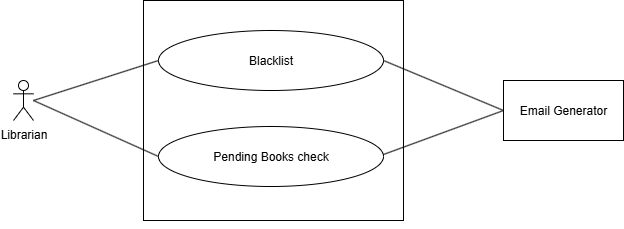

The diagram above was exported from draw.io. Its source (the exported page's mxGraphModel, read from the mxfile embedded in the PNG):
<mxGraphModel dx="872" dy="490" grid="1" gridSize="10" guides="1" tooltips="1" connect="1" arrows="1" fold="1" page="1" pageScale="1" pageWidth="850" pageHeight="1100" math="0" shadow="0">
  <root>
    <mxCell id="0" />
    <mxCell id="1" parent="0" />
    <mxCell id="1qmDRYIFRaDCcGNtNTdN-1" value="" style="rounded=0;whiteSpace=wrap;html=1;" parent="1" vertex="1">
      <mxGeometry x="780" y="150" width="260" height="220" as="geometry" />
    </mxCell>
    <mxCell id="1qmDRYIFRaDCcGNtNTdN-2" value="Blacklist" style="ellipse;whiteSpace=wrap;html=1;" parent="1" vertex="1">
      <mxGeometry x="795" y="180" width="225" height="60" as="geometry" />
    </mxCell>
    <mxCell id="1qmDRYIFRaDCcGNtNTdN-3" style="edgeStyle=orthogonalEdgeStyle;rounded=0;orthogonalLoop=1;jettySize=auto;html=1;exitX=0.5;exitY=1;exitDx=0;exitDy=0;" parent="1" source="1qmDRYIFRaDCcGNtNTdN-1" target="1qmDRYIFRaDCcGNtNTdN-1" edge="1">
      <mxGeometry relative="1" as="geometry" />
    </mxCell>
    <mxCell id="1qmDRYIFRaDCcGNtNTdN-5" value="Email Generator" style="rounded=0;whiteSpace=wrap;html=1;" parent="1" vertex="1">
      <mxGeometry x="1140" y="230" width="120" height="60" as="geometry" />
    </mxCell>
    <mxCell id="1qmDRYIFRaDCcGNtNTdN-6" value="" style="endArrow=none;html=1;rounded=0;entryX=0;entryY=0.5;entryDx=0;entryDy=0;exitX=1;exitY=0.5;exitDx=0;exitDy=0;" parent="1" source="1qmDRYIFRaDCcGNtNTdN-2" target="1qmDRYIFRaDCcGNtNTdN-5" edge="1">
      <mxGeometry width="50" height="50" relative="1" as="geometry">
        <mxPoint x="770" y="319.9999999999999" as="sourcePoint" />
        <mxPoint x="906.0000000000002" y="300" as="targetPoint" />
      </mxGeometry>
    </mxCell>
    <mxCell id="1qmDRYIFRaDCcGNtNTdN-15" value="Pending Books check" style="ellipse;whiteSpace=wrap;html=1;" parent="1" vertex="1">
      <mxGeometry x="795" y="276" width="225" height="60" as="geometry" />
    </mxCell>
    <mxCell id="1qmDRYIFRaDCcGNtNTdN-16" style="edgeStyle=orthogonalEdgeStyle;rounded=0;orthogonalLoop=1;jettySize=auto;html=1;exitX=0.5;exitY=1;exitDx=0;exitDy=0;" parent="1" source="1qmDRYIFRaDCcGNtNTdN-1" target="1qmDRYIFRaDCcGNtNTdN-1" edge="1">
      <mxGeometry relative="1" as="geometry" />
    </mxCell>
    <mxCell id="1qmDRYIFRaDCcGNtNTdN-17" value="Librarian&lt;div&gt;&lt;br&gt;&lt;/div&gt;" style="shape=umlActor;verticalLabelPosition=bottom;verticalAlign=top;html=1;outlineConnect=0;" parent="1" vertex="1">
      <mxGeometry x="650" y="230" width="20" height="40" as="geometry" />
    </mxCell>
    <mxCell id="1qmDRYIFRaDCcGNtNTdN-18" value="" style="endArrow=none;html=1;rounded=0;entryX=0;entryY=0.5;entryDx=0;entryDy=0;" parent="1" target="1qmDRYIFRaDCcGNtNTdN-15" edge="1">
      <mxGeometry width="50" height="50" relative="1" as="geometry">
        <mxPoint x="670" y="250" as="sourcePoint" />
        <mxPoint x="1000" y="380" as="targetPoint" />
      </mxGeometry>
    </mxCell>
    <mxCell id="3oLDb81JApM8WVjZ8KXm-7" value="" style="endArrow=none;html=1;rounded=0;entryX=0;entryY=0.5;entryDx=0;entryDy=0;" edge="1" parent="1" target="1qmDRYIFRaDCcGNtNTdN-2">
      <mxGeometry width="50" height="50" relative="1" as="geometry">
        <mxPoint x="670" y="250" as="sourcePoint" />
        <mxPoint x="795" y="312" as="targetPoint" />
      </mxGeometry>
    </mxCell>
    <mxCell id="3oLDb81JApM8WVjZ8KXm-9" value="" style="endArrow=none;html=1;rounded=0;entryX=0;entryY=0.5;entryDx=0;entryDy=0;exitX=1;exitY=0.5;exitDx=0;exitDy=0;" edge="1" parent="1" target="1qmDRYIFRaDCcGNtNTdN-5">
      <mxGeometry width="50" height="50" relative="1" as="geometry">
        <mxPoint x="1020" y="304" as="sourcePoint" />
        <mxPoint x="1140" y="354" as="targetPoint" />
      </mxGeometry>
    </mxCell>
  </root>
</mxGraphModel>